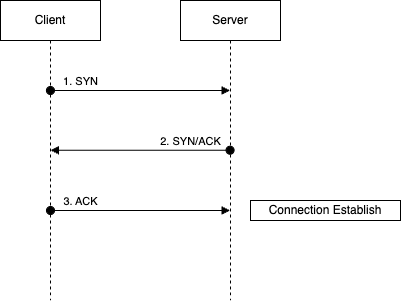

The diagram above was exported from draw.io. Its source (the exported page's mxGraphModel, read from the mxfile embedded in the PNG):
<mxGraphModel dx="684" dy="495" grid="1" gridSize="10" guides="1" tooltips="1" connect="1" arrows="1" fold="1" page="1" pageScale="1" pageWidth="827" pageHeight="1169" math="0" shadow="0">
  <root>
    <mxCell id="0" />
    <mxCell id="1" parent="0" />
    <mxCell id="2" value="Client" style="shape=umlLifeline;perimeter=lifelinePerimeter;whiteSpace=wrap;html=1;container=1;dropTarget=0;collapsible=0;recursiveResize=0;outlineConnect=0;portConstraint=eastwest;newEdgeStyle={&quot;edgeStyle&quot;:&quot;elbowEdgeStyle&quot;,&quot;elbow&quot;:&quot;vertical&quot;,&quot;curved&quot;:0,&quot;rounded&quot;:0};" vertex="1" parent="1">
      <mxGeometry x="300" y="150" width="100" height="300" as="geometry" />
    </mxCell>
    <mxCell id="3" value="Server" style="shape=umlLifeline;perimeter=lifelinePerimeter;whiteSpace=wrap;html=1;container=1;dropTarget=0;collapsible=0;recursiveResize=0;outlineConnect=0;portConstraint=eastwest;newEdgeStyle={&quot;edgeStyle&quot;:&quot;elbowEdgeStyle&quot;,&quot;elbow&quot;:&quot;vertical&quot;,&quot;curved&quot;:0,&quot;rounded&quot;:0};" vertex="1" parent="1">
      <mxGeometry x="480" y="150" width="100" height="300" as="geometry" />
    </mxCell>
    <mxCell id="4" value="1. SYN" style="html=1;verticalAlign=bottom;startArrow=oval;startFill=1;endArrow=block;startSize=8;curved=0;rounded=0;align=center;" edge="1" parent="1">
      <mxGeometry x="-0.6652" width="60" relative="1" as="geometry">
        <mxPoint x="349.94444444444457" y="240.0000000000001" as="sourcePoint" />
        <mxPoint x="529.5" y="240.0000000000001" as="targetPoint" />
        <mxPoint as="offset" />
      </mxGeometry>
    </mxCell>
    <mxCell id="5" value="2. SYN/ACK" style="html=1;verticalAlign=bottom;startArrow=block;startFill=1;endArrow=oval;startSize=6;curved=0;rounded=0;align=center;endFill=1;endSize=8;" edge="1" parent="1">
      <mxGeometry x="0.5594" width="60" relative="1" as="geometry">
        <mxPoint x="350.0044444444446" y="299.72000000000014" as="sourcePoint" />
        <mxPoint x="529.56" y="299.72000000000014" as="targetPoint" />
        <mxPoint as="offset" />
      </mxGeometry>
    </mxCell>
    <mxCell id="6" value="3. ACK" style="html=1;verticalAlign=bottom;startArrow=oval;startFill=1;endArrow=block;startSize=8;curved=0;rounded=0;align=center;" edge="1" parent="1">
      <mxGeometry x="-0.6652" width="60" relative="1" as="geometry">
        <mxPoint x="350.0044444444446" y="360.0000000000001" as="sourcePoint" />
        <mxPoint x="529.56" y="360.0000000000001" as="targetPoint" />
        <mxPoint as="offset" />
      </mxGeometry>
    </mxCell>
    <UserObject label="Connection Establish" treeRoot="1" id="7">
      <mxCell style="whiteSpace=wrap;html=1;align=center;treeFolding=1;treeMoving=1;newEdgeStyle={&quot;edgeStyle&quot;:&quot;elbowEdgeStyle&quot;,&quot;startArrow&quot;:&quot;none&quot;,&quot;endArrow&quot;:&quot;none&quot;};" vertex="1" parent="1">
        <mxGeometry x="550" y="350" width="150" height="20" as="geometry" />
      </mxCell>
    </UserObject>
  </root>
</mxGraphModel>